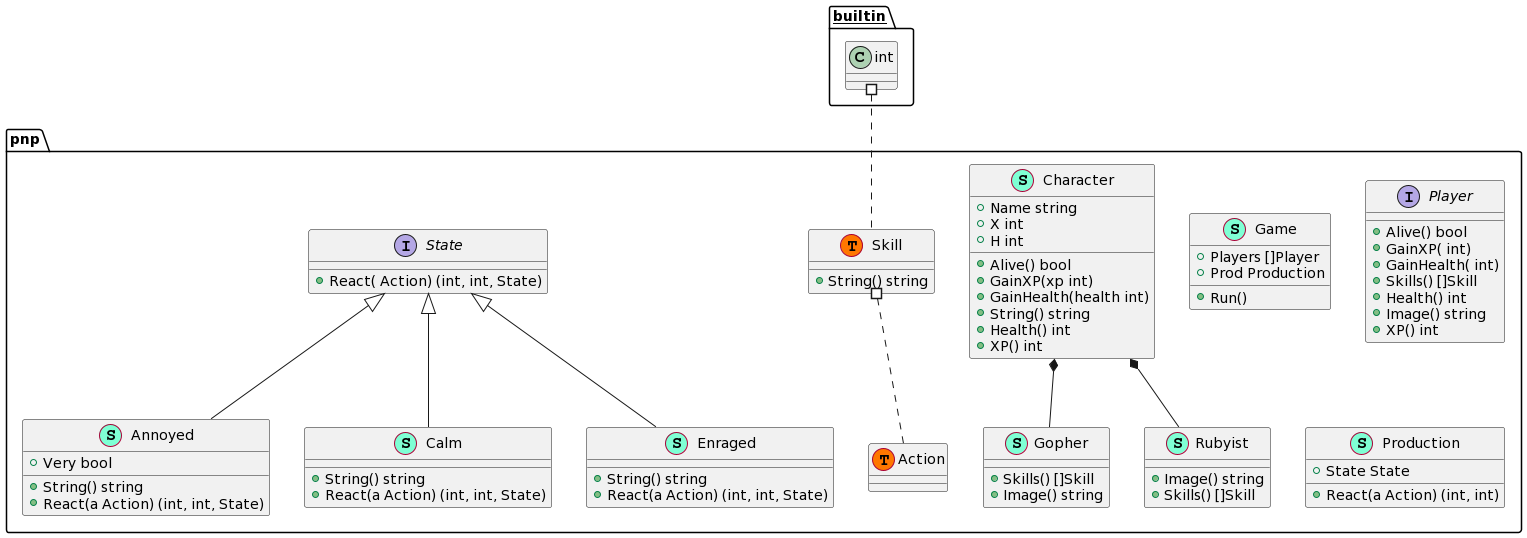

The diagram above was rendered by PlantUML. Its source (embedded in the PNG):
@startuml
namespace pnp {
    class Annoyed << (S,Aquamarine) >> {
        + Very bool

        + String() string
        + React(a Action) (int, int, State)

    }
    class Calm << (S,Aquamarine) >> {
        + String() string
        + React(a Action) (int, int, State)

    }
    class Character << (S,Aquamarine) >> {
        + Name string
        + X int
        + H int

        + Alive() bool
        + GainXP(xp int)
        + GainHealth(health int)
        + String() string
        + Health() int
        + XP() int

    }
    class Enraged << (S,Aquamarine) >> {
        + String() string
        + React(a Action) (int, int, State)

    }
    class Game << (S,Aquamarine) >> {
        + Players []Player
        + Prod Production

        + Run()

    }
    class Gopher << (S,Aquamarine) >> {
        + Skills() []Skill
        + Image() string

    }
    interface Player  {
        + Alive() bool
        + GainXP( int)
        + GainHealth( int)
        + Skills() []Skill
        + Health() int
        + Image() string
        + XP() int

    }
    class Production << (S,Aquamarine) >> {
        + State State

        + React(a Action) (int, int)

    }
    class Rubyist << (S,Aquamarine) >> {
        + Image() string
        + Skills() []Skill

    }
    class Skill << (S,Aquamarine) >> {
        + String() string

    }
    interface State  {
        + React( Action) (int, int, State)

    }
    class pnp.Action << (T, #FF7700) >>  {
    }
    class pnp.Skill << (T, #FF7700) >>  {
    }
}
"pnp.Character" *-- "pnp.Gopher"
"pnp.Character" *-- "pnp.Rubyist"

"pnp.State" <|-- "pnp.Annoyed"
"pnp.State" <|-- "pnp.Calm"
"pnp.State" <|-- "pnp.Enraged"

"__builtin__.int" #.. "pnp.Skill"
"pnp.Skill" #.. "pnp.Action"
@enduml